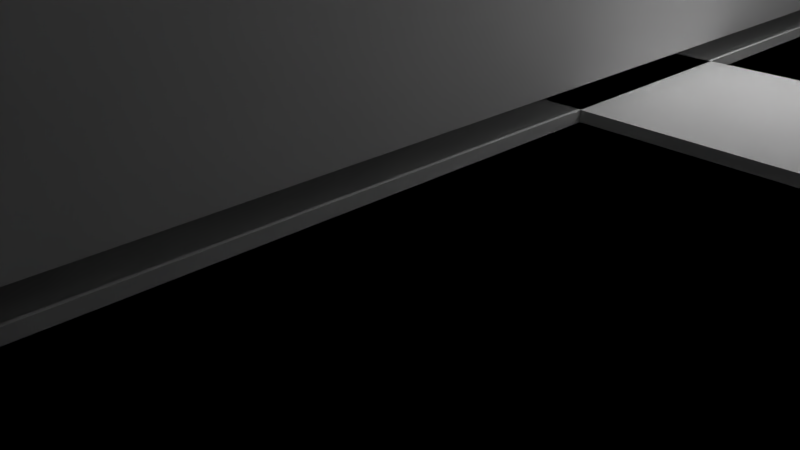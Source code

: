 # Source: building.blend  (saved by Blender 2.79.0; exported with 4.5.12 LTS)
import bpy
from mathutils import Matrix  # noqa: F401  (used for matrix-valued properties, if any)

bpy.ops.wm.read_factory_settings(use_empty=True)
scene = bpy.context.scene
scene.name = 'Scene'

# ---- collections
col_collection_1 = bpy.data.collections.new('Collection 1'); scene.collection.children.link(col_collection_1)
col_collection_2 = bpy.data.collections.new('Collection 2'); scene.collection.children.link(col_collection_2)
col_collection_2.hide_render = True
col_collection_2.hide_viewport = True
col_collection_5 = bpy.data.collections.new('Collection 5'); scene.collection.children.link(col_collection_5)
col_collection_5.hide_render = True
col_collection_5.hide_viewport = True

# ---- materials (node trees are filled in below, after node groups)
mat_stair_ceiling = bpy.data.materials.new('Stair_ceiling')
mat_stair_ceiling.alpha_threshold = 0.0
mat_stair_ceiling.use_transparent_shadow = False
mat_stair_ceiling.roughness = 0.5
mat_stair_white = bpy.data.materials.new('Stair_white')
mat_stair_white.alpha_threshold = 0.0
mat_stair_white.use_transparent_shadow = False
mat_stair_white.roughness = 0.5
mat_stair_concrete = bpy.data.materials.new('Stair_concrete')
mat_stair_concrete.alpha_threshold = 0.0
mat_stair_concrete.use_transparent_shadow = False
mat_stair_concrete.roughness = 0.5
mat_stair_wood = bpy.data.materials.new('Stair_wood')
mat_stair_wood.alpha_threshold = 0.0
mat_stair_wood.use_transparent_shadow = False
mat_stair_wood.roughness = 0.5
mat_stair_metal = bpy.data.materials.new('Stair_metal')
mat_stair_metal.alpha_threshold = 0.0
mat_stair_metal.use_transparent_shadow = False
mat_stair_metal.roughness = 0.5
mat_stair_glass = bpy.data.materials.new('Stair_glass')
mat_stair_glass.alpha_threshold = 0.0
mat_stair_glass.use_transparent_shadow = False
mat_stair_glass.roughness = 0.5

# ---- node groups
ng_auto_smooth = bpy.data.node_groups.new('Auto Smooth', 'GeometryNodeTree')
_s = ng_auto_smooth.interface.new_socket(name='Geometry', in_out='OUTPUT', socket_type='NodeSocketGeometry')
_s = ng_auto_smooth.interface.new_socket(name='Geometry', in_out='INPUT', socket_type='NodeSocketGeometry')
_s = ng_auto_smooth.interface.new_socket(name='Angle', in_out='INPUT', socket_type='NodeSocketFloat')
_s.subtype = 'ANGLE'
_s.min_value = 0.0
_s.max_value = 3.142
ng_auto_smooth.is_modifier = True
_N = ng_auto_smooth.nodes; _L = ng_auto_smooth.links
n0 = _N.new('NodeGroupOutput'); n0.name = 'Group Output'; n0.location = (480, -100)
n1 = _N.new('NodeGroupInput'); n1.name = 'Group Input'; n1.location = (-420, -300)
n2 = _N.new('NodeGroupInput'); n2.name = 'Group Input.001'; n2.location = (-60, -100)
n3 = _N.new('GeometryNodeSetShadeSmooth'); n3.name = 'Set Shade Smooth'; n3.location = (120, -100)
n3.domain = 'EDGE'
n4 = _N.new('GeometryNodeSetShadeSmooth'); n4.name = 'Set Shade Smooth.001'; n4.location = (300, -100)
n5 = _N.new('GeometryNodeInputMeshEdgeAngle'); n5.name = 'Edge Angle'; n5.location = (-420, -220)
n6 = _N.new('GeometryNodeInputEdgeSmooth'); n6.name = 'Is Edge Smooth'; n6.location = (-60, -160)
n7 = _N.new('GeometryNodeInputShadeSmooth'); n7.name = 'Is Face Smooth'; n7.location = (-240, -340)
n8 = _N.new('FunctionNodeBooleanMath'); n8.name = 'Boolean Math'; n8.location = (-60, -220)
n9 = _N.new('FunctionNodeCompare'); n9.name = 'Compare'; n9.location = (-240, -180)
n9.operation = 'LESS_EQUAL'
_L.new(n5.outputs[0], n9.inputs[0])
_L.new(n4.outputs[0], n0.inputs[0])
_L.new(n1.outputs[1], n9.inputs[1])
_L.new(n9.outputs[0], n8.inputs[0])
_L.new(n7.outputs[0], n8.inputs[1])
_L.new(n2.outputs[0], n3.inputs[0])
_L.new(n6.outputs[0], n3.inputs[1])
_L.new(n3.outputs[0], n4.inputs[0])
_L.new(n8.outputs[0], n3.inputs[2])
n0.is_active_output = True

# ---- material node trees

# ---- world
world_world = bpy.data.worlds.new('World'); scene.world = world_world
world_world.color = (0.05088, 0.05088, 0.05088)
world_world.use_sun_shadow = False
world_world.sun_shadow_jitter_overblur = 0.0
world_world.cycles.sampling_method = 'MANUAL'

# ---- cameras
cam_camera = bpy.data.cameras.new('Camera')
cam_camera.clip_end = 100.0
cam_camera.lens = 35.0
cam_camera.sensor_width = 32.0
cam_camera.sensor_height = 18.0
cam_camera.ortho_scale = 7.314
cam_camera.dof.focus_distance = 0.0
cam_camera.dof.aperture_fstop = 128.0

# ---- lights
light_lamp = bpy.data.lights.new('Lamp', 'POINT')
light_lamp.transmission_factor = 0.0
light_lamp.cutoff_distance = 30.0
light_lamp.energy = 100.0
light_lamp.shadow_buffer_clip_start = 1.001
light_lamp.shadow_soft_size = 0.1
light_lamp.shadow_maximum_resolution = 0.006
light_lamp.use_absolute_resolution = True

# ---- meshes
me_stair = bpy.data.meshes.new('Stair')
me_stair.from_pydata([(-0.75, -0.02, 0.004627), (-0.75, -0.02, 0.03803), (0.75, -0.02, 0.03803), (0.75, -0.02, 0.004627), (-0.75, 0.0, -0.1932), (-0.75, 0.0, 0.004627), (-0.75, 0.0, 0.03803), (0.75, 0.0, 0.03803), (0.75, 0.0, 0.004627), (0.75, 0.0, -0.1932), (-0.75, 0.3077, -0.02878), (-0.75, 0.3077, 0.004627), (-0.75, 0.3077, 0.03803), (0.75, 0.3077, 0.03803), (0.75, 0.3077, 0.004627), (0.75, 0.3077, -0.02878), (-0.75, 0.2877, 0.2359), (-0.75, 0.2877, 0.2693), (0.75, 0.2877, 0.2693), (0.75, 0.2877, 0.2359), (-0.75, 0.3077, 0.2359), (-0.75, 0.3077, 0.2693), (0.75, 0.3077, 0.2693), (0.75, 0.3077, 0.2359), (-0.75, 0.6154, 0.2025), (-0.75, 0.6154, 0.2359), (-0.75, 0.6154, 0.2693), (0.75, 0.6154, 0.2693), (0.75, 0.6154, 0.2359), (0.75, 0.6154, 0.2025), (-0.75, 0.5954, 0.4671), (-0.75, 0.5954, 0.5005), (0.75, 0.5954, 0.5005), (0.75, 0.5954, 0.4671), (-0.75, 0.6154, 0.4671), (-0.75, 0.6154, 0.5005), (0.75, 0.6154, 0.5005), (0.75, 0.6154, 0.4671), (-0.75, 0.9231, 0.4337), (-0.75, 0.9231, 0.4671), (-0.75, 0.9231, 0.5005), (0.75, 0.9231, 0.5005), (0.75, 0.9231, 0.4671), (0.75, 0.9231, 0.4337), (-0.75, 0.9031, 0.6984), (-0.75, 0.9031, 0.7318), (0.75, 0.9031, 0.7318), (0.75, 0.9031, 0.6984), (-0.75, 0.9231, 0.6984), (-0.75, 0.9231, 0.7318), (0.75, 0.9231, 0.7318), (0.75, 0.9231, 0.6984), (-0.75, 1.231, 0.665), (-0.75, 1.231, 0.6984), (-0.75, 1.231, 0.7318), (0.75, 1.231, 0.7318), (0.75, 1.231, 0.6984), (0.75, 1.231, 0.665), (-0.75, 1.211, 0.9296), (-0.75, 1.211, 0.963), (0.75, 1.211, 0.963), (0.75, 1.211, 0.9296), (-0.75, 1.231, 0.9296), (-0.75, 1.231, 0.963), (0.75, 1.231, 0.963), (0.75, 1.231, 0.9296), (-0.75, 1.538, 0.8962), (-0.75, 1.538, 0.9296), (-0.75, 1.538, 0.963), (0.75, 1.538, 0.963), (0.75, 1.538, 0.9296), (0.75, 1.538, 0.8962), (-0.75, 1.518, 1.161), (-0.75, 1.518, 1.194), (0.75, 1.518, 1.194), (0.75, 1.518, 1.161), (-0.75, 1.538, 1.161), (-0.75, 1.538, 1.194), (0.75, 1.538, 1.194), (0.75, 1.538, 1.161), (-0.75, 1.846, 1.127), (-0.75, 1.846, 1.161), (-0.75, 1.846, 1.194), (0.75, 1.846, 1.194), (0.75, 1.846, 1.161), (0.75, 1.846, 1.127), (-0.75, 1.826, 1.392), (-0.75, 1.826, 1.426), (0.75, 1.826, 1.426), (0.75, 1.826, 1.392), (-0.75, 1.846, 1.392), (-0.75, 1.846, 1.426), (0.75, 1.846, 1.426), (0.75, 1.846, 1.392), (-0.75, 2.154, 1.359), (-0.75, 2.154, 1.392), (-0.75, 2.154, 1.426), (0.75, 2.154, 1.426), (0.75, 2.154, 1.392), (0.75, 2.154, 1.359), (-0.75, 2.134, 1.623), (-0.75, 2.134, 1.657), (0.75, 2.134, 1.657), (0.75, 2.134, 1.623), (-0.75, 2.154, 1.623), (-0.75, 2.154, 1.657), (0.75, 2.154, 1.657), (0.75, 2.154, 1.623), (-0.75, 2.462, 1.59), (-0.75, 2.462, 1.623), (-0.75, 2.462, 1.657), (0.75, 2.462, 1.657), (0.75, 2.462, 1.623), (0.75, 2.462, 1.59), (-0.75, 2.442, 1.855), (-0.75, 2.442, 1.888), (0.75, 2.442, 1.888), (0.75, 2.442, 1.855), (-0.75, 2.462, 1.855), (-0.75, 2.462, 1.888), (0.75, 2.462, 1.888), (0.75, 2.462, 1.855), (-0.75, 2.769, 1.821), (-0.75, 2.769, 1.855), (-0.75, 2.769, 1.888), (0.75, 2.769, 1.888), (0.75, 2.769, 1.855), (0.75, 2.769, 1.821), (-0.75, 2.749, 2.086), (-0.75, 2.749, 2.119), (0.75, 2.749, 2.119), (0.75, 2.749, 2.086), (-0.75, 2.769, 2.086), (-0.75, 2.769, 2.119), (0.75, 2.769, 2.119), (0.75, 2.769, 2.086), (-0.75, 3.077, 2.052), (-0.75, 3.077, 2.086), (-0.75, 3.077, 2.119), (0.75, 3.077, 2.119), (0.75, 3.077, 2.086), (0.75, 3.077, 2.052), (-0.75, 3.057, 2.317), (-0.75, 3.057, 2.351), (0.75, 3.057, 2.351), (0.75, 3.057, 2.317), (-0.75, 3.077, 2.317), (-0.75, 3.077, 2.351), (0.75, 3.077, 2.351), (0.75, 3.077, 2.317), (-0.75, 3.385, 2.284), (-0.75, 3.385, 2.317), (-0.75, 3.385, 2.351), (0.75, 3.385, 2.351), (0.75, 3.385, 2.317), (0.75, 3.385, 2.284), (-0.75, 3.365, 2.548), (-0.75, 3.365, 2.582), (0.75, 3.365, 2.582), (0.75, 3.365, 2.548), (-0.75, 3.385, 2.548), (-0.75, 3.385, 2.582), (0.75, 3.385, 2.582), (0.75, 3.385, 2.548), (-0.75, 3.692, 2.515), (-0.75, 3.692, 2.548), (-0.75, 3.692, 2.582), (0.75, 3.692, 2.582), (0.75, 3.692, 2.548), (0.75, 3.692, 2.515), (-0.75, 3.672, 2.78), (-0.75, 3.672, 2.813), (0.75, 3.672, 2.813), (0.75, 3.672, 2.78), (-0.75, 3.692, 2.78), (-0.75, 3.692, 2.813), (0.75, 3.692, 2.813), (0.75, 3.692, 2.78), (-0.75, 4.0, 2.746), (-0.75, 4.0, 2.78), (-0.75, 4.0, 2.813), (0.75, 4.0, 2.813), (0.75, 4.0, 2.78), (0.75, 4.0, 2.746), (-0.75, -0.02, 0.9052), (-0.75, 0.02, 0.03803), (-0.75, 0.02, 0.9352), (-0.71, 0.02, 0.03803), (-0.71, 0.02, 0.9352), (-0.71, -0.02, 0.03803), (-0.71, -0.02, 0.9052), (-0.75, 0.98, 0.7318), (-0.75, 0.98, 1.657), (-0.75, 1.02, 0.7318), (-0.75, 1.02, 1.687), (-0.71, 1.02, 0.7318), (-0.71, 1.02, 1.687), (-0.71, 0.98, 0.7318), (-0.71, 0.98, 1.657), (-0.75, 1.98, 1.426), (-0.75, 1.98, 2.408), (-0.75, 2.02, 1.426), (-0.75, 2.02, 2.438), (-0.71, 2.02, 1.426), (-0.71, 2.02, 2.438), (-0.71, 1.98, 1.426), (-0.71, 1.98, 2.408), (-0.75, 2.98, 2.119), (-0.75, 2.98, 3.16), (-0.75, 3.02, 2.119), (-0.75, 3.02, 3.19), (-0.71, 3.02, 2.119), (-0.71, 3.02, 3.19), (-0.71, 2.98, 2.119), (-0.71, 2.98, 3.16), (-0.75, 3.98, 2.813), (-0.75, 3.98, 3.911), (-0.75, 4.02, 2.813), (-0.75, 4.02, 3.941), (-0.71, 4.02, 2.813), (-0.71, 4.02, 3.941), (-0.71, 3.98, 2.813), (-0.71, 3.98, 3.911), (0.71, -0.02, 0.03803), (0.71, -0.02, 0.9052), (0.71, 0.02, 0.03803), (0.71, 0.02, 0.9352), (0.75, 0.02, 0.03803), (0.75, 0.02, 0.9352), (0.75, -0.02, 0.9052), (0.71, 0.98, 0.7318), (0.71, 0.98, 1.657), (0.71, 1.02, 0.7318), (0.71, 1.02, 1.687), (0.75, 1.02, 0.7318), (0.75, 1.02, 1.687), (0.75, 0.98, 0.7318), (0.75, 0.98, 1.657), (0.71, 1.98, 1.426), (0.71, 1.98, 2.408), (0.71, 2.02, 1.426), (0.71, 2.02, 2.438), (0.75, 2.02, 1.426), (0.75, 2.02, 2.438), (0.75, 1.98, 1.426), (0.75, 1.98, 2.408), (0.71, 2.98, 2.119), (0.71, 2.98, 3.16), (0.71, 3.02, 2.119), (0.71, 3.02, 3.19), (0.75, 3.02, 2.119), (0.75, 3.02, 3.19), (0.75, 2.98, 2.119), (0.75, 2.98, 3.16), (0.71, 3.98, 2.813), (0.71, 3.98, 3.911), (0.71, 4.02, 2.813), (0.71, 4.02, 3.941), (0.75, 4.02, 2.813), (0.75, 4.02, 3.941), (0.75, 3.98, 2.813), (0.75, 3.98, 3.911), (-0.7325, 0.07, 0.1377), (-0.7275, 0.07, 0.1377), (-0.7275, 0.07, 0.8058), (-0.7325, 0.07, 0.8058), (-0.7325, 0.93, 0.7841), (-0.7275, 0.93, 0.7841), (-0.7275, 0.93, 1.452), (-0.7325, 0.93, 1.452), (-0.7325, 1.07, 0.8893), (-0.7275, 1.07, 0.8893), (-0.7275, 1.07, 1.557), (-0.7325, 1.07, 1.557), (-0.7325, 1.93, 1.536), (-0.7275, 1.93, 1.536), (-0.7275, 1.93, 2.204), (-0.7325, 1.93, 2.204), (-0.7325, 2.07, 1.641), (-0.7275, 2.07, 1.641), (-0.7275, 2.07, 2.309), (-0.7325, 2.07, 2.309), (-0.7325, 2.93, 2.287), (-0.7275, 2.93, 2.287), (-0.7275, 2.93, 2.955), (-0.7325, 2.93, 2.955), (-0.7325, 3.07, 2.392), (-0.7275, 3.07, 2.392), (-0.7275, 3.07, 3.06), (-0.7325, 3.07, 3.06), (-0.7325, 3.93, 3.039), (-0.7275, 3.93, 3.039), (-0.7275, 3.93, 3.707), (-0.7325, 3.93, 3.707), (0.7275, 0.07, 0.1377), (0.7325, 0.07, 0.1377), (0.7325, 0.07, 0.8058), (0.7275, 0.07, 0.8058), (0.7275, 0.93, 0.7841), (0.7325, 0.93, 0.7841), (0.7325, 0.93, 1.452), (0.7275, 0.93, 1.452), (0.7275, 1.07, 0.8893), (0.7325, 1.07, 0.8893), (0.7325, 1.07, 1.557), (0.7275, 1.07, 1.557), (0.7275, 1.93, 1.536), (0.7325, 1.93, 1.536), (0.7325, 1.93, 2.204), (0.7275, 1.93, 2.204), (0.7275, 2.07, 1.641), (0.7325, 2.07, 1.641), (0.7325, 2.07, 2.309), (0.7275, 2.07, 2.309), (0.7275, 2.93, 2.287), (0.7325, 2.93, 2.287), (0.7325, 2.93, 2.955), (0.7275, 2.93, 2.955), (0.7275, 3.07, 2.392), (0.7325, 3.07, 2.392), (0.7325, 3.07, 3.06), (0.7275, 3.07, 3.06), (0.7275, 3.93, 3.039), (0.7325, 3.93, 3.039), (0.7325, 3.93, 3.707), (0.7275, 3.93, 3.707), (0.71, -0.1, 0.8896), (0.71, -0.1, 0.845), (0.75, -0.1, 0.845), (0.75, -0.1, 0.8896), (0.71, 0.0, 0.9647), (0.71, 0.0, 0.9202), (0.75, 0.0, 0.9202), (0.75, 0.0, 0.9647), (0.71, 4.0, 3.971), (0.71, 4.0, 3.926), (0.75, 4.0, 3.926), (0.75, 4.0, 3.971), (0.71, 4.1, 4.046), (0.71, 4.1, 4.002), (0.75, 4.1, 4.002), (0.75, 4.1, 4.046), (-0.75, -0.1, 0.8896), (-0.75, -0.1, 0.845), (-0.71, -0.1, 0.845), (-0.71, -0.1, 0.8896), (-0.75, 0.0, 0.9647), (-0.75, 0.0, 0.9202), (-0.71, 0.0, 0.9202), (-0.71, 0.0, 0.9647), (-0.75, 4.0, 3.971), (-0.75, 4.0, 3.926), (-0.71, 4.0, 3.926), (-0.71, 4.0, 3.971), (-0.75, 4.1, 4.046), (-0.75, 4.1, 4.002), (-0.71, 4.1, 4.002), (-0.71, 4.1, 4.046)], [], [(0, 1, 6, 5), (1, 2, 7, 6), (2, 3, 8, 7), (3, 0, 5, 8), (4, 9, 8, 5), (1, 0, 3, 2), (4, 11, 10), (4, 5, 11), (5, 6, 12, 11), (6, 7, 13, 12), (7, 8, 14, 13), (8, 9, 14), (9, 15, 14), (9, 4, 10, 15), (16, 17, 21, 20), (17, 18, 22, 21), (18, 19, 23, 22), (19, 16, 20, 23), (12, 13, 23, 20), (17, 16, 19, 18), (10, 11, 25, 24), (11, 12, 25), (12, 20, 25), (20, 21, 26, 25), (21, 22, 27, 26), (22, 23, 28, 27), (23, 13, 28), (13, 14, 28), (14, 15, 29, 28), (15, 10, 24, 29), (30, 31, 35, 34), (31, 32, 36, 35), (32, 33, 37, 36), (33, 30, 34, 37), (26, 27, 37, 34), (31, 30, 33, 32), (24, 25, 39, 38), (25, 26, 39), (26, 34, 39), (34, 35, 40, 39), (35, 36, 41, 40), (36, 37, 42, 41), (37, 27, 42), (27, 28, 42), (28, 29, 43, 42), (29, 24, 38, 43), (44, 45, 49, 48), (45, 46, 50, 49), (46, 47, 51, 50), (47, 44, 48, 51), (40, 41, 51, 48), (45, 44, 47, 46), (38, 39, 53, 52), (39, 40, 53), (40, 48, 53), (48, 49, 54, 53), (49, 50, 55, 54), (50, 51, 56, 55), (51, 41, 56), (41, 42, 56), (42, 43, 57, 56), (43, 38, 52, 57), (58, 59, 63, 62), (59, 60, 64, 63), (60, 61, 65, 64), (61, 58, 62, 65), (54, 55, 65, 62), (59, 58, 61, 60), (52, 53, 67, 66), (53, 54, 67), (54, 62, 67), (62, 63, 68, 67), (63, 64, 69, 68), (64, 65, 70, 69), (65, 55, 70), (55, 56, 70), (56, 57, 71, 70), (57, 52, 66, 71), (72, 73, 77, 76), (73, 74, 78, 77), (74, 75, 79, 78), (75, 72, 76, 79), (68, 69, 79, 76), (73, 72, 75, 74), (66, 67, 81, 80), (67, 68, 81), (68, 76, 81), (76, 77, 82, 81), (77, 78, 83, 82), (78, 79, 84, 83), (79, 69, 84), (69, 70, 84), (70, 71, 85, 84), (71, 66, 80, 85), (86, 87, 91, 90), (87, 88, 92, 91), (88, 89, 93, 92), (89, 86, 90, 93), (82, 83, 93, 90), (87, 86, 89, 88), (80, 81, 95, 94), (81, 82, 95), (82, 90, 95), (90, 91, 96, 95), (91, 92, 97, 96), (92, 93, 98, 97), (93, 83, 98), (83, 84, 98), (84, 85, 99, 98), (85, 80, 94, 99), (100, 101, 105, 104), (101, 102, 106, 105), (102, 103, 107, 106), (103, 100, 104, 107), (96, 97, 107, 104), (101, 100, 103, 102), (94, 95, 109, 108), (95, 96, 109), (96, 104, 109), (104, 105, 110, 109), (105, 106, 111, 110), (106, 107, 112, 111), (107, 97, 112), (97, 98, 112), (98, 99, 113, 112), (99, 94, 108, 113), (114, 115, 119, 118), (115, 116, 120, 119), (116, 117, 121, 120), (117, 114, 118, 121), (110, 111, 121, 118), (115, 114, 117, 116), (108, 109, 123, 122), (109, 110, 123), (110, 118, 123), (118, 119, 124, 123), (119, 120, 125, 124), (120, 121, 126, 125), (121, 111, 126), (111, 112, 126), (112, 113, 127, 126), (113, 108, 122, 127), (128, 129, 133, 132), (129, 130, 134, 133), (130, 131, 135, 134), (131, 128, 132, 135), (124, 125, 135, 132), (129, 128, 131, 130), (122, 123, 137, 136), (123, 124, 137), (124, 132, 137), (132, 133, 138, 137), (133, 134, 139, 138), (134, 135, 140, 139), (135, 125, 140), (125, 126, 140), (126, 127, 141, 140), (127, 122, 136, 141), (142, 143, 147, 146), (143, 144, 148, 147), (144, 145, 149, 148), (145, 142, 146, 149), (138, 139, 149, 146), (143, 142, 145, 144), (136, 137, 151, 150), (137, 138, 151), (138, 146, 151), (146, 147, 152, 151), (147, 148, 153, 152), (148, 149, 154, 153), (149, 139, 154), (139, 140, 154), (140, 141, 155, 154), (141, 136, 150, 155), (156, 157, 161, 160), (157, 158, 162, 161), (158, 159, 163, 162), (159, 156, 160, 163), (152, 153, 163, 160), (157, 156, 159, 158), (150, 151, 165, 164), (151, 152, 165), (152, 160, 165), (160, 161, 166, 165), (161, 162, 167, 166), (162, 163, 168, 167), (163, 153, 168), (153, 154, 168), (154, 155, 169, 168), (155, 150, 164, 169), (170, 171, 175, 174), (171, 172, 176, 175), (172, 173, 177, 176), (173, 170, 174, 177), (166, 167, 177, 174), (171, 170, 173, 172), (164, 165, 179, 178), (165, 166, 179), (166, 174, 179), (174, 175, 180, 179), (175, 176, 181, 180), (176, 177, 182, 181), (177, 167, 182), (167, 168, 182), (168, 169, 183, 182), (169, 164, 178, 183), (178, 179, 180, 181, 182, 183), (1, 184, 186, 185), (185, 186, 188, 187), (187, 188, 190, 189), (189, 190, 184, 1), (1, 185, 187, 189), (190, 188, 186, 184), (191, 192, 194, 193), (193, 194, 196, 195), (195, 196, 198, 197), (197, 198, 192, 191), (191, 193, 195, 197), (198, 196, 194, 192), (199, 200, 202, 201), (201, 202, 204, 203), (203, 204, 206, 205), (205, 206, 200, 199), (199, 201, 203, 205), (206, 204, 202, 200), (207, 208, 210, 209), (209, 210, 212, 211), (211, 212, 214, 213), (213, 214, 208, 207), (207, 209, 211, 213), (214, 212, 210, 208), (215, 216, 218, 217), (217, 218, 220, 219), (219, 220, 222, 221), (221, 222, 216, 215), (215, 217, 219, 221), (222, 220, 218, 216), (223, 224, 226, 225), (225, 226, 228, 227), (227, 228, 229, 2), (2, 229, 224, 223), (223, 225, 227, 2), (229, 228, 226, 224), (230, 231, 233, 232), (232, 233, 235, 234), (234, 235, 237, 236), (236, 237, 231, 230), (230, 232, 234, 236), (237, 235, 233, 231), (238, 239, 241, 240), (240, 241, 243, 242), (242, 243, 245, 244), (244, 245, 239, 238), (238, 240, 242, 244), (245, 243, 241, 239), (246, 247, 249, 248), (248, 249, 251, 250), (250, 251, 253, 252), (252, 253, 247, 246), (246, 248, 250, 252), (253, 251, 249, 247), (254, 255, 257, 256), (256, 257, 259, 258), (258, 259, 261, 260), (260, 261, 255, 254), (254, 256, 258, 260), (261, 259, 257, 255), (266, 267, 263, 262), (267, 268, 264, 263), (268, 269, 265, 264), (269, 266, 262, 265), (262, 263, 264, 265), (269, 268, 267, 266), (274, 275, 271, 270), (275, 276, 272, 271), (276, 277, 273, 272), (277, 274, 270, 273), (270, 271, 272, 273), (277, 276, 275, 274), (282, 283, 279, 278), (283, 284, 280, 279), (284, 285, 281, 280), (285, 282, 278, 281), (278, 279, 280, 281), (285, 284, 283, 282), (290, 291, 287, 286), (291, 292, 288, 287), (292, 293, 289, 288), (293, 290, 286, 289), (286, 287, 288, 289), (293, 292, 291, 290), (298, 299, 295, 294), (299, 300, 296, 295), (300, 301, 297, 296), (301, 298, 294, 297), (294, 295, 296, 297), (301, 300, 299, 298), (306, 307, 303, 302), (307, 308, 304, 303), (308, 309, 305, 304), (309, 306, 302, 305), (302, 303, 304, 305), (309, 308, 307, 306), (314, 315, 311, 310), (315, 316, 312, 311), (316, 317, 313, 312), (317, 314, 310, 313), (310, 311, 312, 313), (317, 316, 315, 314), (322, 323, 319, 318), (323, 324, 320, 319), (324, 325, 321, 320), (325, 322, 318, 321), (318, 319, 320, 321), (325, 324, 323, 322), (330, 331, 327, 326), (331, 332, 328, 327), (332, 333, 329, 328), (333, 330, 326, 329), (334, 335, 331, 330), (335, 336, 332, 331), (336, 337, 333, 332), (337, 334, 330, 333), (338, 339, 335, 334), (339, 340, 336, 335), (340, 341, 337, 336), (341, 338, 334, 337), (326, 327, 328, 329), (341, 340, 339, 338), (346, 347, 343, 342), (347, 348, 344, 343), (348, 349, 345, 344), (349, 346, 342, 345), (350, 351, 347, 346), (351, 352, 348, 347), (352, 353, 349, 348), (353, 350, 346, 349), (354, 355, 351, 350), (355, 356, 352, 351), (356, 357, 353, 352), (357, 354, 350, 353), (342, 343, 344, 345), (357, 356, 355, 354)])
me_stair.polygons.foreach_set('use_smooth', [True] * 343)
me_stair.polygons.foreach_set('material_index', [3, 3, 3, 1, 1, 3, 1, 1, 3, 3, 3, 1, 1, 1, 3, 3, 3, 1, 1, 3, 1, 1, 1, 3, 3, 3, 1, 1, 1, 1, 3, 3, 3, 1, 1, 3, 1, 1, 1, 3, 3, 3, 1, 1, 1, 1, 3, 3, 3, 1, 1, 3, 1, 1, 1, 3, 3, 3, 1, 1, 1, 1, 3, 3, 3, 1, 1, 3, 1, 1, 1, 3, 3, 3, 1, 1, 1, 1, 3, 3, 3, 1, 1, 3, 1, 1, 1, 3, 3, 3, 1, 1, 1, 1, 3, 3, 3, 1, 1, 3, 1, 1, 1, 3, 3, 3, 1, 1, 1, 1, 3, 3, 3, 1, 1, 3, 1, 1, 1, 3, 3, 3, 1, 1, 1, 1, 3, 3, 3, 1, 1, 3, 1, 1, 1, 3, 3, 3, 1, 1, 1, 1, 3, 3, 3, 1, 1, 3, 1, 1, 1, 3, 3, 3, 1, 1, 1, 1, 3, 3, 3, 1, 1, 3, 1, 1, 1, 3, 3, 3, 1, 1, 1, 1, 3, 3, 3, 1, 1, 3, 1, 1, 1, 3, 3, 3, 1, 1, 1, 1, 3, 3, 3, 1, 1, 3, 1, 1, 1, 3, 3, 3, 1, 1, 1, 1, 1, 4, 4, 4, 4, 4, 4, 4, 4, 4, 4, 4, 4, 4, 4, 4, 4, 4, 4, 4, 4, 4, 4, 4, 4, 4, 4, 4, 4, 4, 4, 4, 4, 4, 4, 4, 4, 4, 4, 4, 4, 4, 4, 4, 4, 4, 4, 4, 4, 4, 4, 4, 4, 4, 4, 4, 4, 4, 4, 4, 4, 5, 5, 5, 5, 5, 5, 5, 5, 5, 5, 5, 5, 5, 5, 5, 5, 5, 5, 5, 5, 5, 5, 5, 5, 5, 5, 5, 5, 5, 5, 5, 5, 5, 5, 5, 5, 5, 5, 5, 5, 5, 5, 5, 5, 5, 5, 5, 5, 3, 3, 3, 3, 3, 3, 3, 3, 3, 3, 3, 3, 3, 3, 3, 3, 3, 3, 3, 3, 3, 3, 3, 3, 3, 3, 3, 3])
_uv = me_stair.uv_layers.new(name='UVMap')
_uv.uv.foreach_set('vector', [0.02, 0.1777, 0.02, 0.2077, 0.0, 0.2077, 0.0, 0.1777, 0.0, 0.0, 0.0, 1.5, 0.02, 1.5, 0.02, 0.0, 0.02, 0.2077, 0.02, 0.1777, 0.0, 0.1777, 0.0, 0.2077, 0.02, 1.5, 0.02, 0.0, 0.0, 0.0, 0.0, 1.5, 0.0, -0.1777, 1.5, -0.1777, 1.5, 0.0, 0.0, 0.0, 0.0, 0.0, 0.0, -0.03, 1.5, -0.03, 1.5, 0.0, 0.0, 0.0, 0.3077, 0.1777, 0.3077, 0.1477, 0.0, 0.0, 0.0, 0.1777, 0.3077, 0.1777, 0.0, 0.1777, 0.0, 0.2077, 0.3077, 0.2077, 0.3077, 0.1777, 0.02, 0.0, 0.02, 1.5, 0.3277, 1.5, 0.3277, 0.0, 0.0, 0.2077, 0.0, 0.1777, 0.3077, 0.1777, 0.3077, 0.2077, 0.0, 0.1777, 0.0, 0.0, 0.3077, 0.1777, 0.0, 0.0, 0.3077, 0.1477, 0.3077, 0.1777, 0.02, 1.5, 0.02, 0.0, 0.3277, 0.0, 0.3277, 1.5, 0.02, 0.3854, 0.02, 0.4154, 0.0, 0.4154, 0.0, 0.3854, 0.0, 0.0, 0.0, 1.5, 0.02, 1.5, 0.02, 0.0, 0.02, 0.4154, 0.02, 0.3854, 0.0, 0.3854, 0.0, 0.4154, 0.02, 1.5, 0.02, 0.0, 0.0, 0.0, 0.0, 1.5, 0.0, -0.1912, 1.5, -0.1912, 1.5, 0.0, 0.0, 0.0, 0.0, 0.0, 0.0, -0.03, 1.5, -0.03, 1.5, 0.0, 0.0, 0.1477, 0.0, 0.1777, 0.3077, 0.3854, 0.3077, 0.3554, 0.0, 0.1777, 0.0, 0.2077, 0.3077, 0.3854, 0.0, 0.2077, 0.0, 0.3854, 0.3077, 0.3854, 0.0, 0.3854, 0.0, 0.4154, 0.3077, 0.4154, 0.3077, 0.3854, 0.02, 0.0, 0.02, 1.5, 0.3277, 1.5, 0.3277, 0.0, 0.0, 0.4154, 0.0, 0.3854, 0.3077, 0.3854, 0.3077, 0.4154, 0.0, 0.3854, 0.0, 0.2077, 0.3077, 0.3854, 0.0, 0.2077, 0.0, 0.1777, 0.3077, 0.3854, 0.0, 0.1777, 0.0, 0.1477, 0.3077, 0.3554, 0.3077, 0.3854, 0.02, 1.5, 0.02, 0.0, 0.3277, 0.0, 0.3277, 1.5, 0.02, 0.5931, 0.02, 0.6231, 0.0, 0.6231, 0.0, 0.5931, 0.0, 0.0, 0.0, 1.5, 0.02, 1.5, 0.02, 0.0, 0.02, 0.6231, 0.02, 0.5931, 0.0, 0.5931, 0.0, 0.6231, 0.02, 1.5, 0.02, 0.0, 0.0, 0.0, 0.0, 1.5, 0.0, -0.1912, 1.5, -0.1912, 1.5, 0.0, 0.0, 0.0, 0.0, 0.0, 0.0, -0.03, 1.5, -0.03, 1.5, 0.0, 0.0, 0.3554, 0.0, 0.3854, 0.3077, 0.5931, 0.3077, 0.5631, 0.0, 0.3854, 0.0, 0.4154, 0.3077, 0.5931, 0.0, 0.4154, 0.0, 0.5931, 0.3077, 0.5931, 0.0, 0.5931, 0.0, 0.6231, 0.3077, 0.6231, 0.3077, 0.5931, 0.02, 0.0, 0.02, 1.5, 0.3277, 1.5, 0.3277, 0.0, 0.0, 0.6231, 0.0, 0.5931, 0.3077, 0.5931, 0.3077, 0.6231, 0.0, 0.5931, 0.0, 0.4154, 0.3077, 0.5931, 0.0, 0.4154, 0.0, 0.3854, 0.3077, 0.5931, 0.0, 0.3854, 0.0, 0.3554, 0.3077, 0.5631, 0.3077, 0.5931, 0.02, 1.5, 0.02, 0.0, 0.3277, 0.0, 0.3277, 1.5, 0.02, 0.8008, 0.02, 0.8308, 0.0, 0.8308, 0.0, 0.8008, 0.0, 0.0, 0.0, 1.5, 0.02, 1.5, 0.02, 0.0, 0.02, 0.8308, 0.02, 0.8008, 0.0, 0.8008, 0.0, 0.8308, 0.02, 1.5, 0.02, 0.0, 0.0, 0.0, 0.0, 1.5, 0.0, -0.1912, 1.5, -0.1912, 1.5, 0.0, 0.0, 0.0, 0.0, 0.0, 0.0, -0.03, 1.5, -0.03, 1.5, 0.0, 0.0, 0.5631, 0.0, 0.5931, 0.3077, 0.8008, 0.3077, 0.7708, 0.0, 0.5931, 0.0, 0.6231, 0.3077, 0.8008, 0.0, 0.6231, 0.0, 0.8008, 0.3077, 0.8008, 0.0, 0.8008, 0.0, 0.8308, 0.3077, 0.8308, 0.3077, 0.8008, 0.02, 0.0, 0.02, 1.5, 0.3277, 1.5, 0.3277, 0.0, 0.0, 0.8308, 0.0, 0.8008, 0.3077, 0.8008, 0.3077, 0.8308, 0.0, 0.8008, 0.0, 0.6231, 0.3077, 0.8008, 0.0, 0.6231, 0.0, 0.5931, 0.3077, 0.8008, 0.0, 0.5931, 0.0, 0.5631, 0.3077, 0.7708, 0.3077, 0.8008, 0.02, 1.5, 0.02, 0.0, 0.3277, 0.0, 0.3277, 1.5, 0.02, 1.008, 0.02, 1.038, 0.0, 1.038, 0.0, 1.008, 0.0, 0.0, 0.0, 1.5, 0.02, 1.5, 0.02, 0.0, 0.02, 1.038, 0.02, 1.008, 0.0, 1.008, 0.0, 1.038, 0.02, 1.5, 0.02, 0.0, 0.0, 0.0, 0.0, 1.5, 0.0, -0.1912, 1.5, -0.1912, 1.5, 0.0, 0.0, 0.0, 0.0, 0.0, 0.0, -0.03, 1.5, -0.03, 1.5, 0.0, 0.0, 0.7708, 0.0, 0.8008, 0.3077, 1.008, 0.3077, 0.9785, 0.0, 0.8008, 0.0, 0.8308, 0.3077, 1.008, 0.0, 0.8308, 0.0, 1.008, 0.3077, 1.008, 0.0, 1.008, 0.0, 1.038, 0.3077, 1.038, 0.3077, 1.008, 0.02, 0.0, 0.02, 1.5, 0.3277, 1.5, 0.3277, 0.0, 0.0, 1.038, 0.0, 1.008, 0.3077, 1.008, 0.3077, 1.038, 0.0, 1.008, 0.0, 0.8308, 0.3077, 1.008, 0.0, 0.8308, 0.0, 0.8008, 0.3077, 1.008, 0.0, 0.8008, 0.0, 0.7708, 0.3077, 0.9785, 0.3077, 1.008, 0.02, 1.5, 0.02, 0.0, 0.3277, 0.0, 0.3277, 1.5, 0.02, 1.216, 0.02, 1.246, 0.0, 1.246, 0.0, 1.216, 0.0, 0.0, 0.0, 1.5, 0.02, 1.5, 0.02, 0.0, 0.02, 1.246, 0.02, 1.216, 0.0, 1.216, 0.0, 1.246, 0.02, 1.5, 0.02, 0.0, 0.0, 0.0, 0.0, 1.5, 0.0, -0.1912, 1.5, -0.1912, 1.5, 0.0, 0.0, 0.0, 0.0, 0.0, 0.0, -0.03, 1.5, -0.03, 1.5, 0.0, 0.0, 0.9785, 0.0, 1.008, 0.3077, 1.216, 0.3077, 1.186, 0.0, 1.008, 0.0, 1.038, 0.3077, 1.216, 0.0, 1.038, 0.0, 1.216, 0.3077, 1.216, 0.0, 1.216, 0.0, 1.246, 0.3077, 1.246, 0.3077, 1.216, 0.02, 0.0, 0.02, 1.5, 0.3277, 1.5, 0.3277, 0.0, 0.0, 1.246, 0.0, 1.216, 0.3077, 1.216, 0.3077, 1.246, 0.0, 1.216, 0.0, 1.038, 0.3077, 1.216, 0.0, 1.038, 0.0, 1.008, 0.3077, 1.216, 0.0, 1.008, 0.0, 0.9785, 0.3077, 1.186, 0.3077, 1.216, 0.02, 1.5, 0.02, 0.0, 0.3277, 0.0, 0.3277, 1.5, 0.02, 1.424, 0.02, 1.454, 0.0, 1.454, 0.0, 1.424, 0.0, 0.0, 0.0, 1.5, 0.02, 1.5, 0.02, 0.0, 0.02, 1.454, 0.02, 1.424, 0.0, 1.424, 0.0, 1.454, 0.02, 1.5, 0.02, 0.0, 0.0, 0.0, 0.0, 1.5, 0.0, -0.1912, 1.5, -0.1912, 1.5, 0.0, 0.0, 0.0, 0.0, 0.0, 0.0, -0.03, 1.5, -0.03, 1.5, 0.0, 0.0, 1.186, 0.0, 1.216, 0.3077, 1.424, 0.3077, 1.394, 0.0, 1.216, 0.0, 1.246, 0.3077, 1.424, 0.0, 1.246, 0.0, 1.424, 0.3077, 1.424, 0.0, 1.424, 0.0, 1.454, 0.3077, 1.454, 0.3077, 1.424, 0.02, 0.0, 0.02, 1.5, 0.3277, 1.5, 0.3277, 0.0, 0.0, 1.454, 0.0, 1.424, 0.3077, 1.424, 0.3077, 1.454, 0.0, 1.424, 0.0, 1.246, 0.3077, 1.424, 0.0, 1.246, 0.0, 1.216, 0.3077, 1.424, 0.0, 1.216, 0.0, 1.186, 0.3077, 1.394, 0.3077, 1.424, 0.02, 1.5, 0.02, 0.0, 0.3277, 0.0, 0.3277, 1.5, 0.02, 1.632, 0.02, 1.662, 0.0, 1.662, 0.0, 1.632, 0.0, 0.0, 0.0, 1.5, 0.02, 1.5, 0.02, 0.0, 0.02, 1.662, 0.02, 1.632, 0.0, 1.632, 0.0, 1.662, 0.02, 1.5, 0.02, 0.0, 0.0, 0.0, 0.0, 1.5, 0.0, -0.1912, 1.5, -0.1912, 1.5, 0.0, 0.0, 0.0, 0.0, 0.0, 0.0, -0.03, 1.5, -0.03, 1.5, 0.0, 0.0, 1.394, 0.0, 1.424, 0.3077, 1.632, 0.3077, 1.602, 0.0, 1.424, 0.0, 1.454, 0.3077, 1.632, 0.0, 1.454, 0.0, 1.632, 0.3077, 1.632, 0.0, 1.632, 0.0, 1.662, 0.3077, 1.662, 0.3077, 1.632, 0.02, 0.0, 0.02, 1.5, 0.3277, 1.5, 0.3277, 0.0, 0.0, 1.662, 0.0, 1.632, 0.3077, 1.632, 0.3077, 1.662, 0.0, 1.632, 0.0, 1.454, 0.3077, 1.632, 0.0, 1.454, 0.0, 1.424, 0.3077, 1.632, 0.0, 1.424, 0.0, 1.394, 0.3077, 1.602, 0.3077, 1.632, 0.02, 1.5, 0.02, 0.0, 0.3277, 0.0, 0.3277, 1.5, 0.02, 1.839, 0.02, 1.869, 0.0, 1.869, 0.0, 1.839, 0.0, 0.0, 0.0, 1.5, 0.02, 1.5, 0.02, 0.0, 0.02, 1.869, 0.02, 1.839, 0.0, 1.839, 0.0, 1.869, 0.02, 1.5, 0.02, 0.0, 0.0, 0.0, 0.0, 1.5, 0.0, -0.1912, 1.5, -0.1912, 1.5, 0.0, 0.0, 0.0, 0.0, 0.0, 0.0, -0.03, 1.5, -0.03, 1.5, 0.0, 0.0, 1.602, 0.0, 1.632, 0.3077, 1.839, 0.3077, 1.809, 0.0, 1.632, 0.0, 1.662, 0.3077, 1.839, 0.0, 1.662, 0.0, 1.839, 0.3077, 1.839, 0.0, 1.839, 0.0, 1.869, 0.3077, 1.869, 0.3077, 1.839, 0.02, 0.0, 0.02, 1.5, 0.3277, 1.5, 0.3277, 0.0, 0.0, 1.869, 0.0, 1.839, 0.3077, 1.839, 0.3077, 1.869, 0.0, 1.839, 0.0, 1.662, 0.3077, 1.839, 0.0, 1.662, 0.0, 1.632, 0.3077, 1.839, 0.0, 1.632, 0.0, 1.602, 0.3077, 1.809, 0.3077, 1.839, 0.02, 1.5, 0.02, 0.0, 0.3277, 0.0, 0.3277, 1.5, 0.02, 2.047, 0.02, 2.077, 0.0, 2.077, 0.0, 2.047, 0.0, 0.0, 0.0, 1.5, 0.02, 1.5, 0.02, 0.0, 0.02, 2.077, 0.02, 2.047, 0.0, 2.047, 0.0, 2.077, 0.02, 1.5, 0.02, 0.0, 0.0, 0.0, 0.0, 1.5, 0.0, -0.1912, 1.5, -0.1912, 1.5, 0.0, 0.0, 0.0, 0.0, 0.0, 0.0, -0.03, 1.5, -0.03, 1.5, 0.0, 0.0, 1.809, 0.0, 1.839, 0.3077, 2.047, 0.3077, 2.017, 0.0, 1.839, 0.0, 1.869, 0.3077, 2.047, 0.0, 1.869, 0.0, 2.047, 0.3077, 2.047, 0.0, 2.047, 0.0, 2.077, 0.3077, 2.077, 0.3077, 2.047, 0.02, 0.0, 0.02, 1.5, 0.3277, 1.5, 0.3277, 0.0, 0.0, 2.077, 0.0, 2.047, 0.3077, 2.047, 0.3077, 2.077, 0.0, 2.047, 0.0, 1.869, 0.3077, 2.047, 0.0, 1.869, 0.0, 1.839, 0.3077, 2.047, 0.0, 1.839, 0.0, 1.809, 0.3077, 2.017, 0.3077, 2.047, 0.02, 1.5, 0.02, 0.0, 0.3277, 0.0, 0.3277, 1.5, 0.02, 2.255, 0.02, 2.285, 0.0, 2.285, 0.0, 2.255, 0.0, 0.0, 0.0, 1.5, 0.02, 1.5, 0.02, 0.0, 0.02, 2.285, 0.02, 2.255, 0.0, 2.255, 0.0, 2.285, 0.02, 1.5, 0.02, 0.0, 0.0, 0.0, 0.0, 1.5, 0.0, -0.1912, 1.5, -0.1912, 1.5, 0.0, 0.0, 0.0, 0.0, 0.0, 0.0, -0.03, 1.5, -0.03, 1.5, 0.0, 0.0, 2.017, 0.0, 2.047, 0.3077, 2.255, 0.3077, 2.225, 0.0, 2.047, 0.0, 2.077, 0.3077, 2.255, 0.0, 2.077, 0.0, 2.255, 0.3077, 2.255, 0.0, 2.255, 0.0, 2.285, 0.3077, 2.285, 0.3077, 2.255, 0.02, 0.0, 0.02, 1.5, 0.3277, 1.5, 0.3277, 0.0, 0.0, 2.285, 0.0, 2.255, 0.3077, 2.255, 0.3077, 2.285, 0.0, 2.255, 0.0, 2.077, 0.3077, 2.255, 0.0, 2.077, 0.0, 2.047, 0.3077, 2.255, 0.0, 2.047, 0.0, 2.017, 0.3077, 2.225, 0.3077, 2.255, 0.02, 1.5, 0.02, 0.0, 0.3277, 0.0, 0.3277, 1.5, 0.02, 2.462, 0.02, 2.492, 0.0, 2.492, 0.0, 2.462, 0.0, 0.0, 0.0, 1.5, 0.02, 1.5, 0.02, 0.0, 0.02, 2.492, 0.02, 2.462, 0.0, 2.462, 0.0, 2.492, 0.02, 1.5, 0.02, 0.0, 0.0, 0.0, 0.0, 1.5, 0.0, -0.1912, 1.5, -0.1912, 1.5, 0.0, 0.0, 0.0, 0.0, 0.0, 0.0, -0.03, 1.5, -0.03, 1.5, 0.0, 0.0, 2.225, 0.0, 2.255, 0.3077, 2.462, 0.3077, 2.432, 0.0, 2.255, 0.0, 2.285, 0.3077, 2.462, 0.0, 2.285, 0.0, 2.462, 0.3077, 2.462, 0.0, 2.462, 0.0, 2.492, 0.3077, 2.492, 0.3077, 2.462, 0.02, 0.0, 0.02, 1.5, 0.3277, 1.5, 0.3277, 0.0, 0.0, 2.492, 0.0, 2.462, 0.3077, 2.462, 0.3077, 2.492, 0.0, 2.462, 0.0, 2.285, 0.3077, 2.462, 0.0, 2.285, 0.0, 2.255, 0.3077, 2.462, 0.0, 2.255, 0.0, 2.225, 0.3077, 2.432, 0.3077, 2.462, 0.02, 1.5, 0.02, 0.0, 0.3277, 0.0, 0.3277, 1.5, 0.02, 2.67, 0.02, 2.7, 0.0, 2.7, 0.0, 2.67, 0.0, 0.0, 0.0, 1.5, 0.02, 1.5, 0.02, 0.0, 0.02, 2.7, 0.02, 2.67, 0.0, 2.67, 0.0, 2.7, 0.02, 1.5, 0.02, 0.0, 0.0, 0.0, 0.0, 1.5, 0.0, -0.1912, 1.5, -0.1912, 1.5, 0.0, 0.0, 0.0, 0.0, 0.0, 0.0, -0.03, 1.5, -0.03, 1.5, 0.0, 0.0, 2.432, 0.0, 2.462, 0.3077, 2.67, 0.3077, 2.64, 0.0, 2.462, 0.0, 2.492, 0.3077, 2.67, 0.0, 2.492, 0.0, 2.67, 0.3077, 2.67, 0.0, 2.67, 0.0, 2.7, 0.3077, 2.7, 0.3077, 2.67, 0.02, 0.0, 0.02, 1.5, 0.3277, 1.5, 0.3277, 0.0, 0.0, 2.7, 0.0, 2.67, 0.3077, 2.67, 0.3077, 2.7, 0.0, 2.67, 0.0, 2.492, 0.3077, 2.67, 0.0, 2.492, 0.0, 2.462, 0.3077, 2.67, 0.0, 2.462, 0.0, 2.432, 0.3077, 2.64, 0.3077, 2.67, 0.02, 1.5, 0.02, 0.0, 0.3277, 0.0, 0.3277, 1.5, 0.0, 0.0, 0.3, 0.0, 0.4, 0.0, 0.4, 1.0, 0.1, 1.0, 0.0, 1.0, 0.0, 0.0, 0.0, 1.0, 0.02, 1.0, 0.02, 0.0, 0.0, 0.0, 0.0, 1.0, 0.02, 1.0, 0.02, 0.0, 0.0, 0.0, 0.0, 1.0, 0.02, 1.0, 0.02, 0.0, 0.0, 0.0, 0.0, 1.0, 0.02, 1.0, 0.02, 0.0, 0.0, 0.0, 0.02, 0.0, 0.02, 0.02, 0.0, 0.02, 0.0, 0.0, 0.02, 0.0, 0.02, 0.02, 0.0, 0.02, 0.0, 0.0, 0.0, 1.0, 0.02, 1.0, 0.02, 0.0, 0.0, 0.0, 0.0, 1.0, 0.02, 1.0, 0.02, 0.0, 0.0, 0.0, 0.0, 1.0, 0.02, 1.0, 0.02, 0.0, 0.0, 0.0, 0.0, 1.0, 0.02, 1.0, 0.02, 0.0, 0.0, 0.0, 0.02, 0.0, 0.02, 0.02, 0.0, 0.02, 0.0, 0.0, 0.02, 0.0, 0.02, 0.02, 0.0, 0.02, 0.0, 0.0, 0.0, 1.0, 0.02, 1.0, 0.02, 0.0, 0.0, 0.0, 0.0, 1.0, 0.02, 1.0, 0.02, 0.0, 0.0, 0.0, 0.0, 1.0, 0.02, 1.0, 0.02, 0.0, 0.0, 0.0, 0.0, 1.0, 0.02, 1.0, 0.02, 0.0, 0.0, 0.0, 0.02, 0.0, 0.02, 0.02, 0.0, 0.02, 0.0, 0.0, 0.02, 0.0, 0.02, 0.02, 0.0, 0.02, 0.0, 0.0, 0.0, 1.0, 0.02, 1.0, 0.02, 0.0, 0.0, 0.0, 0.0, 1.0, 0.02, 1.0, 0.02, 0.0, 0.0, 0.0, 0.0, 1.0, 0.02, 1.0, 0.02, 0.0, 0.0, 0.0, 0.0, 1.0, 0.02, 1.0, 0.02, 0.0, 0.0, 0.0, 0.02, 0.0, 0.02, 0.02, 0.0, 0.02, 0.0, 0.0, 0.02, 0.0, 0.02, 0.02, 0.0, 0.02, 0.0, 0.0, 0.0, 1.0, 0.02, 1.0, 0.02, 0.0, 0.0, 0.0, 0.0, 1.0, 0.02, 1.0, 0.02, 0.0, 0.0, 0.0, 0.0, 1.0, 0.02, 1.0, 0.02, 0.0, 0.0, 0.0, 0.0, 1.0, 0.02, 1.0, 0.02, 0.0, 0.0, 0.0, 0.02, 0.0, 0.02, 0.02, 0.0, 0.02, 0.0, 0.0, 0.02, 0.0, 0.02, 0.02, 0.0, 0.02, 0.0, 0.0, 0.0, 1.0, 0.02, 1.0, 0.02, 0.0, 0.0, 0.0, 0.0, 1.0, 0.02, 1.0, 0.02, 0.0, 0.0, 0.0, 0.0, 1.0, 0.02, 1.0, 0.02, 0.0, 0.0, 0.0, 0.0, 1.0, 0.02, 1.0, 0.02, 0.0, 0.0, 0.0, 0.02, 0.0, 0.02, 0.02, 0.0, 0.02, 0.0, 0.0, 0.02, 0.0, 0.02, 0.02, 0.0, 0.02, 0.0, 0.0, 0.0, 1.0, 0.02, 1.0, 0.02, 0.0, 0.0, 0.0, 0.0, 1.0, 0.02, 1.0, 0.02, 0.0, 0.0, 0.0, 0.0, 1.0, 0.02, 1.0, 0.02, 0.0, 0.0, 0.0, 0.0, 1.0, 0.02, 1.0, 0.02, 0.0, 0.0, 0.0, 0.02, 0.0, 0.02, 0.02, 0.0, 0.02, 0.0, 0.0, 0.02, 0.0, 0.02, 0.02, 0.0, 0.02, 0.0, 0.0, 0.0, 1.0, 0.02, 1.0, 0.02, 0.0, 0.0, 0.0, 0.0, 1.0, 0.02, 1.0, 0.02, 0.0, 0.0, 0.0, 0.0, 1.0, 0.02, 1.0, 0.02, 0.0, 0.0, 0.0, 0.0, 1.0, 0.02, 1.0, 0.02, 0.0, 0.0, 0.0, 0.02, 0.0, 0.02, 0.02, 0.0, 0.02, 0.0, 0.0, 0.02, 0.0, 0.02, 0.02, 0.0, 0.02, 0.0, 0.0, 0.0, 1.0, 0.02, 1.0, 0.02, 0.0, 0.0, 0.0, 0.0, 1.0, 0.02, 1.0, 0.02, 0.0, 0.0, 0.0, 0.0, 1.0, 0.02, 1.0, 0.02, 0.0, 0.0, 0.0, 0.0, 1.0, 0.02, 1.0, 0.02, 0.0, 0.0, 0.0, 0.02, 0.0, 0.02, 0.02, 0.0, 0.02, 0.0, 0.0, 0.02, 0.0, 0.02, 0.02, 0.0, 0.02, 0.0, 0.0, 0.0, 1.0, 0.02, 1.0, 0.02, 0.0, 0.0, 0.0, 0.0, 1.0, 0.02, 1.0, 0.02, 0.0, 0.0, 0.0, 0.0, 1.0, 0.02, 1.0, 0.02, 0.0, 0.0, 0.0, 0.0, 1.0, 0.02, 1.0, 0.02, 0.0, 0.0, 0.0, 0.02, 0.0, 0.02, 0.02, 0.0, 0.02, 0.0, 0.0, 0.02, 0.0, 0.02, 0.02, 0.0, 0.02, 0.0, 0.86, 0.005, 0.86, 0.005, 0.0, 0.0, 0.0, 0.005, 0.86, 0.605, 0.86, 0.605, 0.0, 0.005, 0.0, 0.605, 0.86, 0.61, 0.86, 0.61, 0.0, 0.605, 0.0, 0.61, 0.86, 1.21, 0.86, 1.21, 0.0, 0.61, 0.0, -0.0025, 0.0, 0.0025, 0.0, 0.0025, 0.6, -0.0025, 0.6, -0.0025, 0.6, 0.0025, 0.6, 0.0025, 0.0, -0.0025, 0.0, 0.0, 0.86, 0.005, 0.86, 0.005, 0.0, 0.0, 0.0, 0.005, 0.86, 0.605, 0.86, 0.605, 0.0, 0.005, 0.0, 0.605, 0.86, 0.61, 0.86, 0.61, 0.0, 0.605, 0.0, 0.61, 0.86, 1.21, 0.86, 1.21, 0.0, 0.61, 0.0, -0.0025, 0.0, 0.0025, 0.0, 0.0025, 0.6, -0.0025, 0.6, -0.0025, 0.6, 0.0025, 0.6, 0.0025, 0.0, -0.0025, 0.0, 0.0, 0.86, 0.005, 0.86, 0.005, 0.0, 0.0, 0.0, 0.005, 0.86, 0.605, 0.86, 0.605, 0.0, 0.005, 0.0, 0.605, 0.86, 0.61, 0.86, 0.61, 0.0, 0.605, 0.0, 0.61, 0.86, 1.21, 0.86, 1.21, 0.0, 0.61, 0.0, -0.0025, 0.0, 0.0025, 0.0, 0.0025, 0.6, -0.0025, 0.6, -0.0025, 0.6, 0.0025, 0.6, 0.0025, 0.0, -0.0025, 0.0, 0.0, 0.86, 0.005, 0.86, 0.005, 0.0, 0.0, 0.0, 0.005, 0.86, 0.605, 0.86, 0.605, 0.0, 0.005, 0.0, 0.605, 0.86, 0.61, 0.86, 0.61, 0.0, 0.605, 0.0, 0.61, 0.86, 1.21, 0.86, 1.21, 0.0, 0.61, 0.0, -0.0025, 0.0, 0.0025, 0.0, 0.0025, 0.6, -0.0025, 0.6, -0.0025, 0.6, 0.0025, 0.6, 0.0025, 0.0, -0.0025, 0.0, 0.0, 0.86, 0.005, 0.86, 0.005, 0.0, 0.0, 0.0, 0.005, 0.86, 0.605, 0.86, 0.605, 0.0, 0.005, 0.0, 0.605, 0.86, 0.61, 0.86, 0.61, 0.0, 0.605, 0.0, 0.61, 0.86, 1.21, 0.86, 1.21, 0.0, 0.61, 0.0, -0.0025, 0.0, 0.0025, 0.0, 0.0025, 0.6, -0.0025, 0.6, -0.0025, 0.6, 0.0025, 0.6, 0.0025, 0.0, -0.0025, 0.0, 0.0, 0.86, 0.005, 0.86, 0.005, 0.0, 0.0, 0.0, 0.005, 0.86, 0.605, 0.86, 0.605, 0.0, 0.005, 0.0, 0.605, 0.86, 0.61, 0.86, 0.61, 0.0, 0.605, 0.0, 0.61, 0.86, 1.21, 0.86, 1.21, 0.0, 0.61, 0.0, -0.0025, 0.0, 0.0025, 0.0, 0.0025, 0.6, -0.0025, 0.6, -0.0025, 0.6, 0.0025, 0.6, 0.0025, 0.0, -0.0025, 0.0, 0.0, 0.86, 0.005, 0.86, 0.005, 0.0, 0.0, 0.0, 0.005, 0.86, 0.605, 0.86, 0.605, 0.0, 0.005, 0.0, 0.605, 0.86, 0.61, 0.86, 0.61, 0.0, 0.605, 0.0, 0.61, 0.86, 1.21, 0.86, 1.21, 0.0, 0.61, 0.0, -0.0025, 0.0, 0.0025, 0.0, 0.0025, 0.6, -0.0025, 0.6, -0.0025, 0.6, 0.0025, 0.6, 0.0025, 0.0, -0.0025, 0.0, 0.0, 0.86, 0.005, 0.86, 0.005, 0.0, 0.0, 0.0, 0.005, 0.86, 0.605, 0.86, 0.605, 0.0, 0.005, 0.0, 0.605, 0.86, 0.61, 0.86, 0.61, 0.0, 0.605, 0.0, 0.61, 0.86, 1.21, 0.86, 1.21, 0.0, 0.61, 0.0, -0.0025, 0.0, 0.0025, 0.0, 0.0025, 0.6, -0.0025, 0.6, -0.0025, 0.6, 0.0025, 0.6, 0.0025, 0.0, -0.0025, 0.0, 0.0, 0.1, 0.04, 0.1, 0.04, 0.0, 0.0, 0.0, 0.04, 0.1, 0.08, 0.1, 0.08, 0.0, 0.04, 0.0, 0.08, 0.1, 0.12, 0.1, 0.12, 0.0, 0.08, 0.0, 0.12, 0.1, 0.16, 0.1, 0.16, 0.0, 0.12, 0.0, 0.0, 4.1, 0.04, 4.1, 0.04, 0.1, 0.0, 0.1, 0.04, 4.1, 0.08, 4.1, 0.08, 0.1, 0.04, 0.1, 0.08, 4.1, 0.12, 4.1, 0.12, 0.1, 0.08, 0.1, 0.12, 4.1, 0.16, 4.1, 0.16, 0.1, 0.12, 0.1, 0.0, 4.2, 0.04, 4.2, 0.04, 4.1, 0.0, 4.1, 0.04, 4.2, 0.08, 4.2, 0.08, 4.1, 0.04, 4.1, 0.08, 4.2, 0.12, 4.2, 0.12, 4.1, 0.08, 4.1, 0.12, 4.2, 0.16, 4.2, 0.16, 4.1, 0.12, 4.1, -0.02, 0.04, -0.02, 0.0, 0.02, 0.0, 0.02, 0.04, 0.02, 0.04, 0.02, 0.0, -0.02, 0.0, -0.02, 0.04, 0.0, 0.1, 0.04, 0.1, 0.04, 0.0, 0.0, 0.0, 0.04, 0.1, 0.08, 0.1, 0.08, 0.0, 0.04, 0.0, 0.08, 0.1, 0.12, 0.1, 0.12, 0.0, 0.08, 0.0, 0.12, 0.1, 0.16, 0.1, 0.16, 0.0, 0.12, 0.0, 0.0, 4.1, 0.04, 4.1, 0.04, 0.1, 0.0, 0.1, 0.04, 4.1, 0.08, 4.1, 0.08, 0.1, 0.04, 0.1, 0.08, 4.1, 0.12, 4.1, 0.12, 0.1, 0.08, 0.1, 0.12, 4.1, 0.16, 4.1, 0.16, 0.1, 0.12, 0.1, 0.0, 4.2, 0.04, 4.2, 0.04, 4.1, 0.0, 4.1, 0.04, 4.2, 0.08, 4.2, 0.08, 4.1, 0.04, 4.1, 0.08, 4.2, 0.12, 4.2, 0.12, 4.1, 0.08, 4.1, 0.12, 4.2, 0.16, 4.2, 0.16, 4.1, 0.12, 4.1, -0.02, 0.04, -0.02, 0.0, 0.02, 0.0, 0.02, 0.04, 0.02, 0.04, 0.02, 0.0, -0.02, 0.0, -0.02, 0.04])
me_stair.materials.append(mat_stair_ceiling)
me_stair.materials.append(mat_stair_white)
me_stair.materials.append(mat_stair_concrete)
me_stair.materials.append(mat_stair_wood)
me_stair.materials.append(mat_stair_metal)
me_stair.materials.append(mat_stair_glass)
me_stair.use_remesh_preserve_volume = False
me_stair.use_remesh_preserve_attributes = False
me_stair.use_mirror_vertex_groups = False
me_stair.update()
me_cube_001 = bpy.data.meshes.new('Cube.001')
me_cube_001.from_pydata([(-1.0, -1.0, 0.0), (-1.0, -1.0, 3.0), (-1.0, 1.0, 0.0), (-1.0, 1.0, 3.0), (1.0, -1.0, 0.0), (1.0, -1.0, 3.0), (1.0, 1.0, 0.0), (1.0, 1.0, 3.0)], [], [(0, 1, 3, 2), (2, 3, 7, 6), (6, 7, 5, 4), (4, 5, 1, 0), (2, 6, 4, 0), (7, 3, 1, 5)])
me_cube_001.use_remesh_preserve_volume = False
me_cube_001.use_remesh_preserve_attributes = False
me_cube_001.use_mirror_vertex_groups = False
me_cube_001.update()
me_cube_003 = bpy.data.meshes.new('Cube.003')
me_cube_003.from_pydata([(-7.5, -2.0, 33.1), (-7.5, -2.0, 0.5), (-2.0, -2.0, 33.1), (-2.0, -2.0, 0.5), (-7.5, 2.0, 33.1), (-7.5, 2.0, 0.5), (-2.0, 2.0, 0.5), (-2.0, 2.0, 33.1), (7.5, 1.0, 3.1), (7.5, 1.0, 0.3), (7.5, -1.0, 0.3), (7.5, -1.0, 3.1), (7.5, 1.0, 2.5), (7.5, -1.0, 2.5), (7.5, 1.0, 0.5), (7.5, -1.0, 0.5), (8.7, 1.0, 2.5), (8.7, -1.0, 2.5), (8.7, 1.0, 0.5), (8.7, -1.0, 0.5), (-7.5, 1.0, 0.3), (-7.5, -1.0, 0.3), (-7.5, 1.0, 3.1), (-7.5, -1.0, 3.1), (-7.5, 1.0, 0.5), (-7.5, -1.0, 0.5), (-7.5, -1.0, 2.5), (-7.5, 1.0, 2.5), (-2.29, 1.0, 3.1), (-2.29, 1.0, 0.3), (-2.29, -1.0, 0.3), (-2.29, -1.0, 3.1), (-2.29, 1.0, 0.5), (-2.29, -1.0, 0.5), (-2.29, 1.0, 2.5), (-2.29, -1.0, 2.5), (-7.253, 1.0, 3.1), (-7.253, 1.0, 0.3), (-7.253, -1.0, 3.1), (-7.253, -1.0, 0.5), (-7.253, -1.0, 2.5), (-7.253, -1.0, 0.3), (-7.253, 1.0, 0.5), (-7.253, 1.0, 2.5)], [], [(6, 5, 4, 7), (2, 0, 1, 3), (14, 12, 16, 18), (1, 0, 4, 5), (2, 3, 6, 7), (1, 5, 6, 3), (12, 8, 11, 13), (9, 14, 15, 10), (15, 14, 18, 19), (12, 13, 17, 16), (41, 21, 20, 37), (28, 31, 11, 8), (4, 0, 2, 7), (25, 24, 20, 21), (17, 19, 18, 16), (15, 19, 17, 13), (40, 38, 23, 26), (34, 28, 8, 12), (26, 27, 24, 25), (29, 32, 14, 9), (41, 39, 25, 21), (23, 22, 27, 26), (32, 34, 12, 14), (39, 40, 26, 25), (15, 13, 35, 33), (42, 43, 34, 32), (10, 15, 33, 30), (37, 42, 32, 29), (43, 36, 28, 34), (13, 11, 31, 35), (36, 38, 31, 28), (10, 30, 29, 9), (22, 23, 38, 36), (27, 22, 36, 43), (20, 24, 42, 37), (24, 27, 43, 42), (33, 35, 40, 39), (30, 33, 39, 41), (35, 31, 38, 40), (30, 41, 37, 29)])
me_cube_003.use_remesh_preserve_volume = False
me_cube_003.use_remesh_preserve_attributes = False
me_cube_003.use_mirror_vertex_groups = False
me_cube_003.update()
me_cube_004 = bpy.data.meshes.new('Cube.004')
me_cube_004.from_pydata([(-7.5, 4.0, 0.3), (-7.5, -4.0, 0.3), (-7.5, 4.0, 3.1), (-7.5, -4.0, 3.1), (-7.5, 4.0, 0.5), (-7.5, -4.0, 0.5), (-7.5, -4.0, 2.5), (-7.5, 4.0, 2.5), (-2.3, 4.0, 3.1), (-2.3, 4.0, 0.3), (-2.3, -4.0, 0.3), (-2.3, -4.0, 3.1), (-2.3, 4.0, 0.5), (-2.3, -4.0, 0.5), (-2.3, 4.0, 2.5), (-2.3, -4.0, 2.5), (-7.3, 4.0, 3.1), (-7.3, 4.0, 0.3), (-7.3, -4.0, 3.1), (-7.3, -4.0, 0.5), (-7.3, -4.0, 2.5), (-7.3, -4.0, 0.3), (-7.3, 4.0, 0.5), (-7.3, 4.0, 2.5), (-4.8, -4.0, 0.3), (-4.8, 4.0, 0.5), (-4.8, 4.0, 2.5), (-4.8, 4.0, 3.1), (-4.8, 4.0, 0.3), (-4.8, -4.0, 3.1), (-4.8, -4.0, 0.5), (-4.8, -4.0, 2.5), (-4.8, 8.8, 0.5), (-2.3, 8.8, 0.5), (-4.8, 8.8, 2.5), (-2.3, 8.8, 2.5), (-2.3, 8.8, 0.3), (-2.3, 8.8, 3.1), (-4.8, 8.8, 3.1), (-4.8, 8.8, 0.3), (-4.8, 11.7, 0.5), (-2.3, 11.7, 0.5), (-4.8, 11.7, 2.5), (-2.3, 11.7, 2.5), (-2.3, 11.7, 0.3), (-2.3, 11.7, 3.1), (-4.8, 11.7, 3.1), (-4.8, 11.7, 0.3), (0.7, 8.8, 2.5), (0.7, 8.8, 0.5), (0.7, 8.8, 0.3), (0.7, 8.8, 3.1), (0.7, 11.7, 2.5), (0.7, 11.7, 0.5), (0.7, 11.7, 0.3), (0.7, 11.7, 3.1), (3.7, 8.8, 2.5), (3.7, 8.8, 0.5), (3.7, 8.8, 0.3), (3.7, 8.8, 3.1), (3.7, 11.7, 2.5), (3.7, 11.7, 0.5), (3.7, 11.7, 0.3), (3.7, 11.7, 3.1), (0.7, -4.0, 2.5), (0.7, -4.0, 0.5), (0.7, -4.0, 0.3), (0.7, -4.0, 3.1), (3.7, -4.0, 3.1), (3.7, -4.0, 2.5), (3.7, -4.0, 0.5), (3.7, -4.0, 0.3), (0.7, -5.4, 2.5), (0.7, -5.4, 0.5), (0.7, -5.4, 0.3), (0.7, -5.4, 3.1), (3.7, -5.4, 3.1), (3.7, -5.4, 2.5), (3.7, -5.4, 0.5), (3.7, -5.4, 0.3), (0.7, -8.6, 2.5), (0.7, -8.6, 0.5), (0.7, -8.6, 0.3), (0.7, -8.6, 3.1), (3.7, -8.6, 3.1), (3.7, -8.6, 2.5), (3.7, -8.6, 0.5), (3.7, -8.6, 0.3), (-2.1, -5.4, 2.5), (-2.1, -5.4, 0.5), (-2.1, -5.4, 0.3), (-2.1, -5.4, 3.1), (-2.1, -8.6, 2.5), (-2.1, -8.6, 0.5), (-2.1, -8.6, 0.3), (-2.1, -8.6, 3.1), (-4.6, -5.4, 2.5), (-4.6, -5.4, 0.5), (-4.6, -5.4, 0.3), (-4.6, -5.4, 3.1), (-4.6, -8.6, 2.5), (-4.6, -8.6, 0.5), (-4.6, -8.6, 0.3), (-4.6, -8.6, 3.1), (-2.3, 8.0, 0.5), (-2.3, 8.0, 0.3), (-2.3, 8.0, 2.5), (-4.8, 8.0, 2.5), (-4.8, 8.0, 0.5), (-4.8, 8.0, 0.3), (-4.8, 8.0, 3.1), (-2.3, 8.0, 3.1), (-2.3, 7.0, 0.5), (-2.3, 7.0, 2.5), (-4.8, 7.0, 0.5), (-2.3, 7.0, 3.1), (-2.3, 7.0, 0.3), (-4.8, 7.0, 2.5), (-4.8, 7.0, 0.3), (-4.8, 7.0, 3.1), (-2.1, 7.0, 0.3), (-2.1, 8.0, 0.3), (-2.1, 8.0, 2.5), (-2.1, 8.0, 3.1), (-2.1, 8.0, 0.5), (-2.1, 7.0, 0.5), (-2.1, 7.0, 2.5), (-2.1, 7.0, 3.1), (0.5, 7.0, 0.3), (0.5, 8.0, 0.3), (0.5, 8.0, 2.5), (0.5, 8.0, 3.1), (0.5, 8.0, 0.5), (0.5, 7.0, 0.5), (0.5, 7.0, 2.5), (0.5, 7.0, 3.1), (-2.1, 8.6, 2.5), (-2.1, 8.6, 3.1), (-2.1, 8.6, 0.3), (-2.1, 8.6, 0.5), (0.5, 8.6, 0.5), (0.5, 8.6, 2.5), (0.5, 8.6, 3.1), (0.5, 8.6, 0.3), (-2.1, 6.2, 0.5), (-2.1, 6.2, 2.5), (-2.1, 6.2, 0.3), (-2.1, 6.2, 3.1), (0.5, 6.2, 0.5), (0.5, 6.2, 2.5), (0.5, 6.2, 0.3), (0.5, 6.2, 3.1), (-2.1, 4.4, 0.3), (-2.1, 5.4, 0.3), (-2.1, 5.4, 2.5), (-2.1, 5.4, 3.1), (-2.1, 5.4, 0.5), (-2.1, 4.4, 0.5), (-2.1, 4.4, 2.5), (-2.1, 4.4, 3.1), (0.5, 4.4, 0.3), (0.5, 5.4, 0.3), (0.5, 5.4, 2.5), (0.5, 5.4, 3.1), (0.5, 5.4, 0.5), (0.5, 4.4, 0.5), (0.5, 4.4, 2.5), (0.5, 4.4, 3.1), (-2.1, 6.0, 2.5), (-2.1, 6.0, 3.1), (-2.1, 6.0, 0.3), (-2.1, 6.0, 0.5), (0.5, 6.0, 0.5), (0.5, 6.0, 2.5), (0.5, 6.0, 3.1), (0.5, 6.0, 0.3), (-2.1, 3.6, 0.5), (-2.1, 3.6, 2.5), (-2.1, 3.6, 0.3), (-2.1, 3.6, 3.1), (0.5, 3.6, 0.5), (0.5, 3.6, 2.5), (0.5, 3.6, 0.3), (0.5, 3.6, 3.1), (-2.3, 5.4, 0.5), (-2.3, 5.4, 2.5), (-4.8, 5.4, 0.5), (-2.3, 5.4, 3.1), (-2.3, 5.4, 0.3), (-4.8, 5.4, 2.5), (-4.8, 5.4, 0.3), (-4.8, 5.4, 3.1), (-2.3, 4.4, 0.5), (-2.3, 4.4, 2.5), (-4.8, 4.4, 0.5), (-2.3, 4.4, 3.1), (-2.3, 4.4, 0.3), (-4.8, 4.4, 2.5), (-4.8, 4.4, 0.3), (-4.8, 4.4, 3.1), (-2.1, 1.8, 0.3), (-2.1, 2.8, 0.3), (-2.1, 2.8, 2.5), (-2.1, 2.8, 3.1), (-2.1, 2.8, 0.5), (-2.1, 1.8, 0.5), (-2.1, 1.8, 2.5), (-2.1, 1.8, 3.1), (0.5, 1.8, 0.3), (0.5, 2.8, 0.3), (0.5, 2.8, 2.5), (0.5, 2.8, 3.1), (0.5, 2.8, 0.5), (0.5, 1.8, 0.5), (0.5, 1.8, 2.5), (0.5, 1.8, 3.1), (-2.1, 3.4, 2.5), (-2.1, 3.4, 3.1), (-2.1, 3.4, 0.3), (-2.1, 3.4, 0.5), (0.5, 3.4, 0.5), (0.5, 3.4, 2.5), (0.5, 3.4, 3.1), (0.5, 3.4, 0.3), (-2.1, -2.0, 0.5), (-2.1, -2.0, 2.5), (-2.1, -2.0, 0.3), (-2.1, -2.0, 3.1), (0.5, -2.0, 0.5), (0.5, -2.0, 2.5), (0.5, -2.0, 0.3), (0.5, -2.0, 3.1), (0.7, 2.8, 0.3), (3.7, 2.8, 0.3), (3.7, 2.8, 0.5), (0.7, 2.8, 2.5), (0.7, 2.8, 3.1), (0.7, 2.8, 0.5), (3.7, 2.8, 3.1), (3.7, 2.8, 2.5), (3.7, 1.8, 0.3), (3.7, 1.8, 0.5), (0.7, 1.8, 2.5), (0.7, 1.8, 0.5), (0.7, 1.8, 0.3), (0.7, 1.8, 3.1), (3.7, 1.8, 3.1), (3.7, 1.8, 2.5)], [], [(21, 1, 0, 17), (5, 4, 0, 1), (20, 18, 3, 6), (6, 7, 4, 5), (21, 19, 5, 1), (3, 2, 7, 6), (19, 20, 6, 5), (108, 107, 34, 32), (106, 104, 33, 35), (104, 105, 36, 33), (27, 29, 11, 8), (2, 3, 18, 16), (7, 2, 16, 23), (0, 4, 22, 17), (4, 7, 23, 22), (30, 31, 20, 19), (24, 30, 19, 21), (31, 29, 18, 20), (24, 21, 17, 28), (14, 8, 11, 15), (10, 9, 12, 13), (13, 12, 14, 15), (10, 24, 28, 9), (15, 88, 89, 13), (11, 91, 88, 15), (29, 99, 91, 11), (16, 18, 29, 27), (23, 16, 27, 26), (17, 22, 25, 28), (22, 23, 26, 25), (33, 36, 50, 49), (38, 37, 45, 46), (34, 38, 46, 42), (105, 109, 39, 36), (107, 110, 38, 34), (111, 106, 35, 37), (109, 108, 32, 39), (110, 111, 37, 38), (40, 42, 43, 41), (47, 40, 41, 44), (42, 46, 45, 43), (39, 32, 40, 47), (36, 39, 47, 44), (36, 44, 54, 50), (41, 43, 52, 53), (32, 34, 42, 40), (245, 242, 64, 67), (54, 53, 61, 62), (55, 51, 59, 63), (44, 41, 53, 54), (45, 37, 51, 55), (37, 35, 48, 51), (35, 33, 49, 48), (43, 45, 55, 52), (57, 58, 62, 61), (59, 56, 60, 63), (56, 57, 61, 60), (240, 241, 70, 71), (50, 54, 62, 58), (52, 55, 63, 60), (53, 52, 60, 61), (244, 240, 71, 66), (68, 67, 75, 76), (71, 70, 78, 79), (66, 71, 79, 74), (242, 243, 65, 64), (246, 245, 67, 68), (247, 246, 68, 69), (241, 247, 69, 70), (243, 244, 66, 65), (80, 83, 95, 92), (72, 73, 89, 88), (78, 77, 85, 86), (65, 66, 74, 73), (69, 68, 76, 77), (70, 69, 77, 78), (67, 64, 72, 75), (64, 65, 73, 72), (83, 80, 85, 84), (80, 81, 86, 85), (81, 82, 87, 86), (74, 79, 87, 82), (79, 78, 86, 87), (76, 75, 83, 84), (75, 72, 88, 91), (77, 76, 84, 85), (31, 96, 99, 29), (93, 92, 100, 101), (92, 95, 103, 100), (83, 75, 91, 95), (81, 80, 92, 93), (73, 74, 90, 89), (74, 82, 94, 90), (82, 81, 93, 94), (96, 97, 101, 100), (99, 96, 100, 103), (97, 98, 102, 101), (94, 93, 101, 102), (30, 97, 96, 31), (24, 98, 97, 30), (90, 94, 102, 98), (95, 91, 99, 103), (13, 89, 90, 10), (10, 90, 98, 24), (119, 115, 111, 110), (118, 114, 108, 109), (113, 112, 125, 126), (117, 119, 110, 107), (116, 118, 109, 105), (115, 113, 126, 127), (105, 104, 124, 121), (114, 117, 107, 108), (186, 189, 117, 114), (185, 184, 112, 113), (184, 188, 116, 112), (188, 190, 118, 116), (189, 191, 119, 117), (187, 185, 113, 115), (190, 186, 114, 118), (191, 187, 115, 119), (125, 120, 146, 144), (129, 121, 138, 143), (122, 123, 137, 136), (104, 106, 122, 124), (116, 105, 121, 120), (106, 111, 123, 122), (111, 115, 127, 123), (112, 116, 120, 125), (135, 134, 130, 131), (133, 128, 129, 132), (134, 133, 132, 130), (123, 127, 135, 131), (124, 122, 136, 139), (120, 121, 129, 128), (133, 134, 149, 148), (134, 135, 151, 149), (136, 137, 142, 141), (139, 136, 141, 140), (138, 139, 140, 143), (130, 132, 140, 141), (131, 130, 141, 142), (123, 131, 142, 137), (121, 124, 139, 138), (132, 129, 143, 140), (144, 146, 150, 148), (147, 145, 149, 151), (145, 144, 148, 149), (128, 133, 148, 150), (127, 126, 145, 147), (135, 127, 147, 151), (126, 125, 144, 145), (120, 128, 150, 146), (157, 152, 178, 176), (161, 153, 170, 175), (154, 155, 169, 168), (167, 166, 162, 163), (165, 160, 161, 164), (166, 165, 164, 162), (155, 159, 167, 163), (156, 154, 168, 171), (152, 153, 161, 160), (165, 166, 181, 180), (166, 167, 183, 181), (168, 169, 174, 173), (171, 168, 173, 172), (170, 171, 172, 175), (162, 164, 172, 173), (163, 162, 173, 174), (155, 163, 174, 169), (153, 156, 171, 170), (164, 161, 175, 172), (176, 178, 182, 180), (179, 177, 181, 183), (177, 176, 180, 181), (160, 165, 180, 182), (159, 158, 177, 179), (167, 159, 179, 183), (158, 157, 176, 177), (152, 160, 182, 178), (199, 195, 187, 191), (198, 194, 186, 190), (154, 185, 187, 155), (197, 199, 191, 189), (196, 198, 190, 188), (156, 184, 185, 154), (153, 188, 184, 156), (194, 197, 189, 186), (25, 26, 197, 194), (14, 12, 192, 193), (12, 9, 196, 192), (9, 28, 198, 196), (26, 27, 199, 197), (8, 14, 193, 195), (28, 25, 194, 198), (27, 8, 195, 199), (155, 187, 195, 159), (159, 195, 193, 158), (158, 193, 192, 157), (157, 192, 196, 152), (152, 196, 188, 153), (205, 200, 226, 224), (209, 201, 218, 223), (202, 203, 217, 216), (210, 235, 237, 212), (211, 236, 235, 210), (215, 245, 236, 211), (203, 207, 215, 211), (204, 202, 216, 219), (200, 201, 209, 208), (213, 214, 229, 228), (214, 215, 231, 229), (216, 217, 222, 221), (219, 216, 221, 220), (218, 219, 220, 223), (210, 212, 220, 221), (211, 210, 221, 222), (203, 211, 222, 217), (201, 204, 219, 218), (212, 209, 223, 220), (224, 226, 230, 228), (227, 225, 229, 231), (225, 224, 228, 229), (208, 213, 228, 230), (207, 206, 225, 227), (215, 207, 227, 231), (206, 205, 224, 225), (200, 208, 230, 226), (49, 50, 232, 237), (57, 56, 239, 234), (56, 59, 238, 239), (59, 51, 236, 238), (48, 49, 237, 235), (50, 58, 233, 232), (58, 57, 234, 233), (51, 48, 235, 236), (214, 242, 245, 215), (234, 239, 247, 241), (239, 238, 246, 247), (238, 236, 245, 246), (213, 243, 242, 214), (232, 233, 240, 244), (233, 234, 241, 240), (208, 244, 243, 213), (212, 237, 232, 209), (209, 232, 244, 208)])
me_cube_004.use_remesh_preserve_volume = False
me_cube_004.use_remesh_preserve_attributes = False
me_cube_004.use_mirror_vertex_groups = False
me_cube_004.update()

# ---- objects
ob_stair_pos = bpy.data.objects.new('stair_pos', None)
ob_stair = bpy.data.objects.new('Stair', me_stair)
ob_bottom_floor_col = bpy.data.objects.new('bottom_floor_col', me_cube_001)
ob_lamp = bpy.data.objects.new('Lamp', light_lamp)
ob_camera = bpy.data.objects.new('Camera', cam_camera)
ob_stair_cell = bpy.data.objects.new('stair_cell', me_cube_003)
ob_stair_enterances = bpy.data.objects.new('stair_enterances', me_cube_004)

# ---- transforms, parenting, visibility, modifiers, constraints
ob_stair_pos.location = (-5.6, 2.0, 0.5)
ob_stair_pos.rotation_euler = (0.0, -0.0, 3.142)
ob_stair_pos.empty_image_offset = (0.0, 0.0)
ob_stair_pos.lineart.crease_threshold = 0.0
ob_stair.location = (-6.0, -2.0, 0.5)
ob_stair.lineart.crease_threshold = 0.0
_m = ob_stair.modifiers.new('Array', 'ARRAY')
_m.use_constant_offset = True
_m.constant_offset_displace = (0.0, 0.0, 3.0)
_m.use_object_offset = True
_m.offset_object = ob_stair_pos
_m = ob_stair.modifiers.new('Array.001', 'ARRAY')
_m.count = 4
_m.use_constant_offset = True
_m.constant_offset_displace = (0.0, 0.0, 6.0)
_m.use_relative_offset = False
_m.relative_offset_displace = (0.0, 0.0, 1.0)
_m = ob_stair.modifiers.new('Auto Smooth', 'NODES')
_m.node_group = ng_auto_smooth
_gi = [s.identifier for s in ng_auto_smooth.interface.items_tree if s.item_type == 'SOCKET' and s.in_out == 'INPUT']
_m[_gi[1]] = 0.2094  # Angle
ob_bottom_floor_col.location = (0.0, 0.0, 0.0)
ob_bottom_floor_col.scale = (8.0, 16.0, 1.0)
ob_bottom_floor_col.lineart.crease_threshold = 0.0
_m = ob_bottom_floor_col.modifiers.new('Array', 'ARRAY')
_m.count = 8
_m.constant_offset_displace = (0.0, 0.0, 0.0)
_m.relative_offset_displace = (0.0, 0.0, 1.0)
_m = ob_bottom_floor_col.modifiers.new('Boolean.001', 'BOOLEAN')
_m.object = ob_stair_cell
_m.solver = 'FAST'
_m = ob_bottom_floor_col.modifiers.new('Boolean', 'BOOLEAN')
_m.object = ob_stair_enterances
_m.solver = 'FAST'
ob_lamp.location = (4.076, 1.005, 5.904)
ob_lamp.rotation_euler = (0.6503, 0.05522, 1.866)
ob_lamp.lock_rotations_4d = False
ob_lamp.empty_display_type = 'ARROWS'
ob_lamp.color = (0.0, 0.0, 0.0, 0.0)
ob_lamp.lineart.crease_threshold = 0.0
ob_camera.location = (7.481, -6.508, 5.344)
ob_camera.rotation_euler = (1.109, 0.0, 0.8149)
ob_camera.lock_rotations_4d = False
ob_camera.empty_display_type = 'ARROWS'
ob_camera.color = (0.0, 0.0, 0.0, 0.0)
ob_camera.display_type = 'WIRE'
ob_camera.lineart.crease_threshold = 0.0
ob_stair_cell.location = (0.0, 0.0, 0.0)
ob_stair_cell.show_in_front = True
ob_stair_cell.lineart.crease_threshold = 0.0
ob_stair_enterances.location = (0.0, 0.0, 0.0)
ob_stair_enterances.show_in_front = True
ob_stair_enterances.lineart.crease_threshold = 0.0
_m = ob_stair_enterances.modifiers.new('Array', 'ARRAY')
_m.count = 8
_m.use_constant_offset = True
_m.constant_offset_displace = (0.0, 0.0, 3.0)
_m.use_relative_offset = False

# ---- collection membership
col_collection_1.objects.link(ob_stair_pos)
col_collection_1.objects.link(ob_stair)
col_collection_1.objects.link(ob_bottom_floor_col)
col_collection_1.objects.link(ob_lamp)
col_collection_1.objects.link(ob_camera)
col_collection_2.objects.link(ob_stair_cell)
col_collection_2.objects.link(ob_stair)
col_collection_5.objects.link(ob_stair_enterances)

# ---- scene / render settings (as saved in the file)
scene.camera = ob_camera
scene.frame_start = 1; scene.frame_end = 250; scene.frame_set(1)
scene.render.engine = 'BLENDER_EEVEE_NEXT'
scene.render.resolution_percentage = 50
scene.render.dither_intensity = 0.0
scene.cycles.use_denoising = False
scene.cycles.samples = 128
scene.cycles.sampling_pattern = 'TABULATED_SOBOL'
scene.cycles.use_adaptive_sampling = False
scene.cycles.use_light_tree = False
scene.cycles.blur_glossy = 0.0
scene.cycles.sample_clamp_indirect = 0.0
scene.view_settings.view_transform = 'Standard'
bpy.context.view_layer.update()
